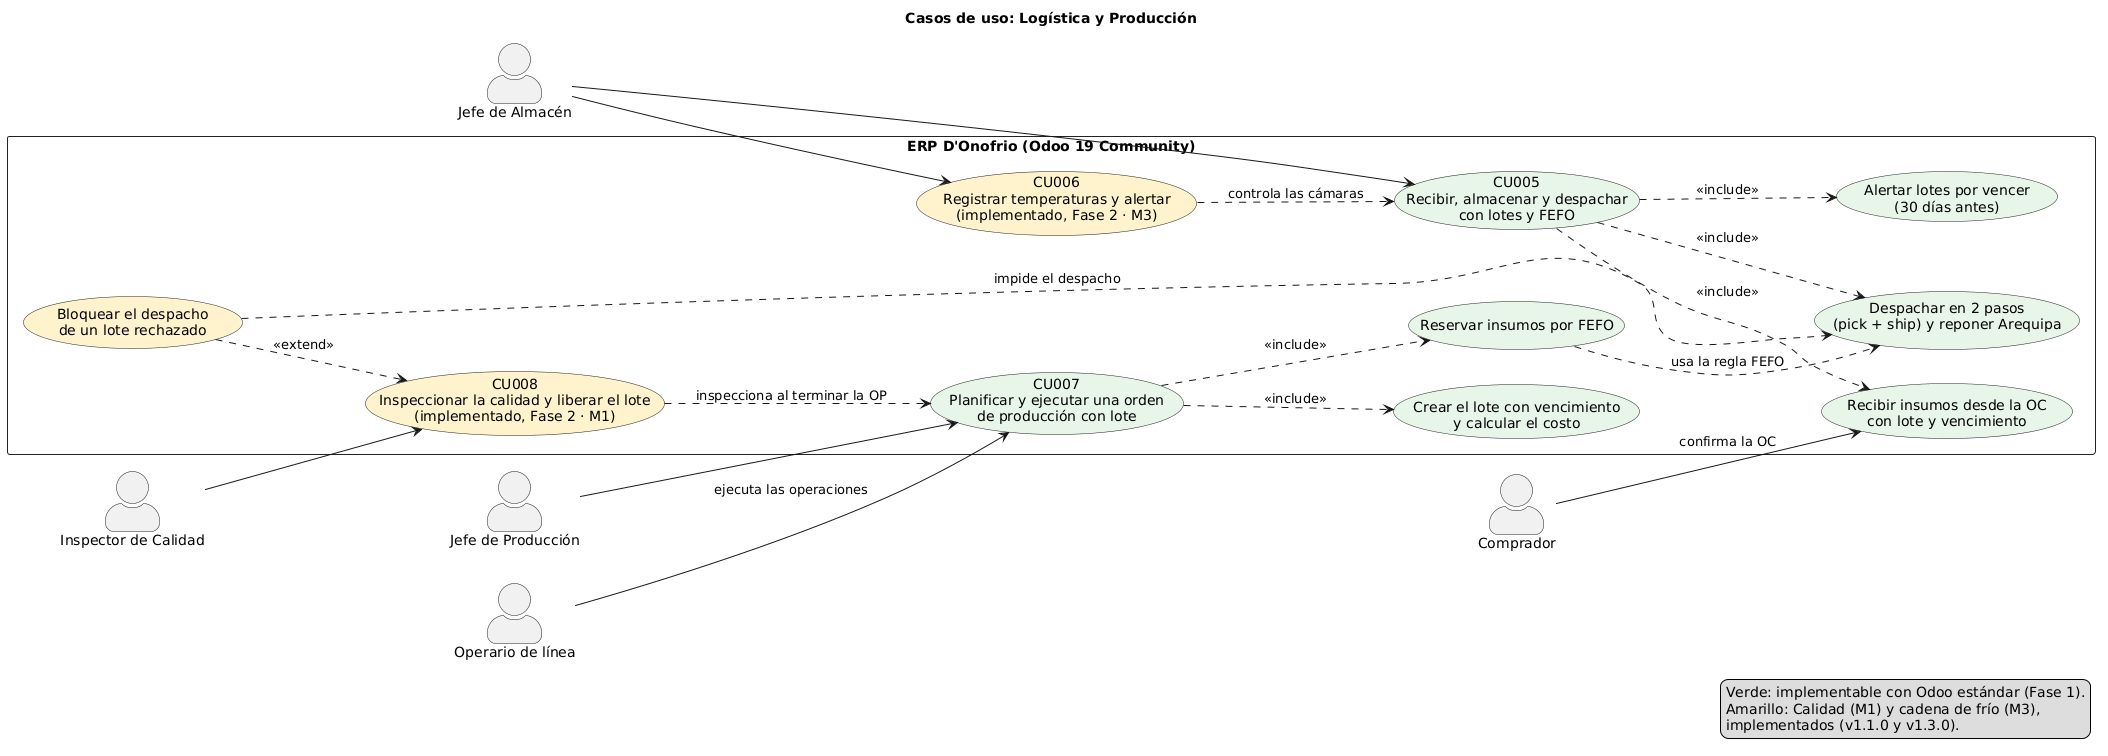

The diagram above was rendered by PlantUML. Its source (embedded in the PNG):
@startuml cu_logistica_produccion
' Casos de uso de Logística y Producción (CU005 a CU008).
' CU005 y CU007 son Fase 1 (Odoo estándar). CU006 (cadena de frío, M3) y CU008 (calidad, M1) son Fase 2: implementados.
left to right direction
skinparam shadowing false
skinparam defaultFontName DejaVu Sans
skinparam actorStyle awesome
skinparam usecase {
  BackgroundColor #F4F7FB
  BorderColor #222222
}
skinparam rectangle {
  BackgroundColor #FFFFFF
  BorderColor #222222
}
title Casos de uso: Logística y Producción

actor "Jefe de Almacén" as ALM
actor "Jefe de Producción" as PRO
actor "Operario de línea" as OPE
actor "Inspector de Calidad" as INS
actor "Comprador" as COM

rectangle "ERP D'Onofrio (Odoo 19 Community)" {
  usecase "CU005\nRecibir, almacenar y despachar\ncon lotes y FEFO" as CU005 #E8F5E9
  usecase "Recibir insumos desde la OC\ncon lote y vencimiento" as REC #E8F5E9
  usecase "Despachar en 2 pasos\n(pick + ship) y reponer Arequipa" as DES #E8F5E9
  usecase "Alertar lotes por vencer\n(30 días antes)" as ALE #E8F5E9
  usecase "CU007\nPlanificar y ejecutar una orden\nde producción con lote" as CU007 #E8F5E9
  usecase "Reservar insumos por FEFO" as FEF #E8F5E9
  usecase "Crear el lote con vencimiento\ny calcular el costo" as LOT #E8F5E9
  usecase "CU006\nRegistrar temperaturas y alertar\n(implementado, Fase 2 · M3)" as CU006 #FFF3CD
  usecase "CU008\nInspeccionar la calidad y liberar el lote\n(implementado, Fase 2 · M1)" as CU008 #FFF3CD
  usecase "Bloquear el despacho\nde un lote rechazado" as BLO #FFF3CD
}

COM --> REC : confirma la OC
ALM --> CU005
ALM --> CU006
PRO --> CU007
OPE --> CU007 : ejecuta las operaciones
INS --> CU008

CU005 ..> REC : <<include>>
CU005 ..> DES : <<include>>
CU005 ..> ALE : <<include>>
CU007 ..> FEF : <<include>>
CU007 ..> LOT : <<include>>
FEF ..> DES : usa la regla FEFO
CU006 ..> CU005 : controla las cámaras
CU008 ..> CU007 : inspecciona al terminar la OP
BLO ..> CU008 : <<extend>>
BLO ..> DES : impide el despacho

legend right
  Verde: implementable con Odoo estándar (Fase 1).
  Amarillo: Calidad (M1) y cadena de frío (M3),
  implementados (v1.1.0 y v1.3.0).
endlegend
@enduml